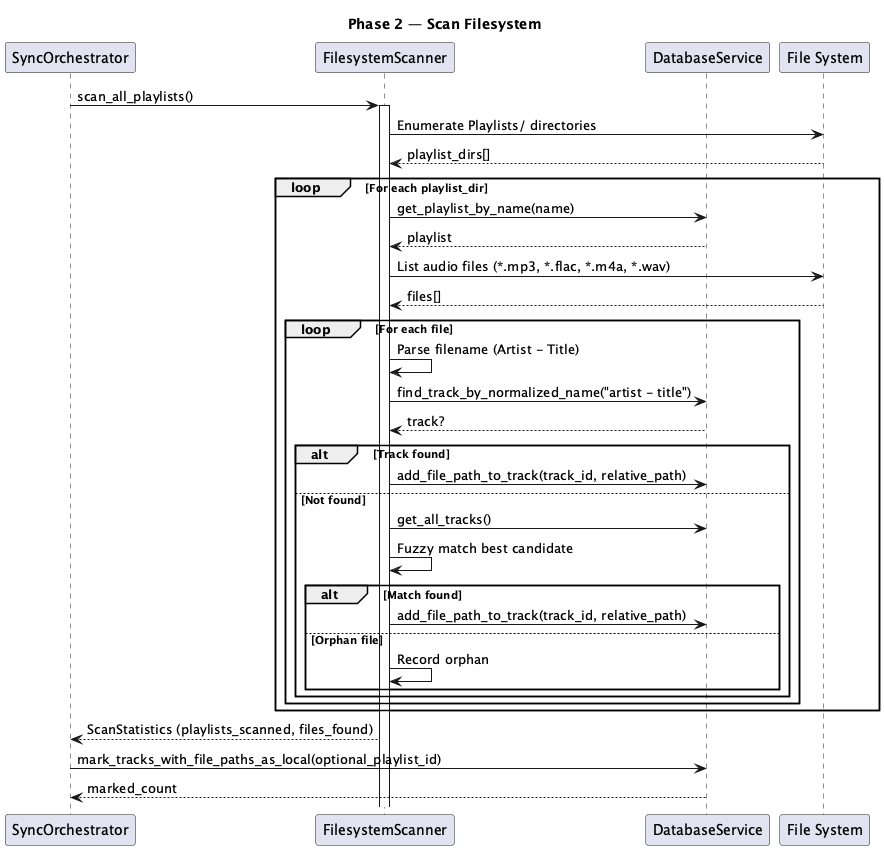

The diagram above was rendered by PlantUML. Its source (embedded in the PNG):
@startuml db-sync-phase2-scan
' Code refs:
' orchestrator.py: _execute_filesystem_scan_step(), FilesystemScanner wiring
' database.py (CLI scan): scan_all_playlists usage and stats

title Phase 2 — Scan Filesystem

participant SyncOrchestrator as Orch
participant FilesystemScanner as Scanner
participant DatabaseService as DB
participant "File System" as FS

Orch -> Scanner: scan_all_playlists()
activate Scanner

Scanner -> FS: Enumerate Playlists/ directories
FS --> Scanner: playlist_dirs[]

loop For each playlist_dir
  Scanner -> DB: get_playlist_by_name(name)
  DB --> Scanner: playlist
  Scanner -> FS: List audio files (*.mp3, *.flac, *.m4a, *.wav)
  FS --> Scanner: files[]
  
  loop For each file
    Scanner -> Scanner: Parse filename (Artist - Title)
    Scanner -> DB: find_track_by_normalized_name("artist - title")
    DB --> Scanner: track?
    alt Track found
      Scanner -> DB: add_file_path_to_track(track_id, relative_path)
    else Not found
      Scanner -> DB: get_all_tracks()
      Scanner -> Scanner: Fuzzy match best candidate
      alt Match found
        Scanner -> DB: add_file_path_to_track(track_id, relative_path)
      else Orphan file
        Scanner -> Scanner: Record orphan
      end
    end
  end
end

Scanner --> Orch: ScanStatistics (playlists_scanned, files_found)

Orch -> DB: mark_tracks_with_file_paths_as_local(optional_playlist_id)
DB --> Orch: marked_count

@enduml